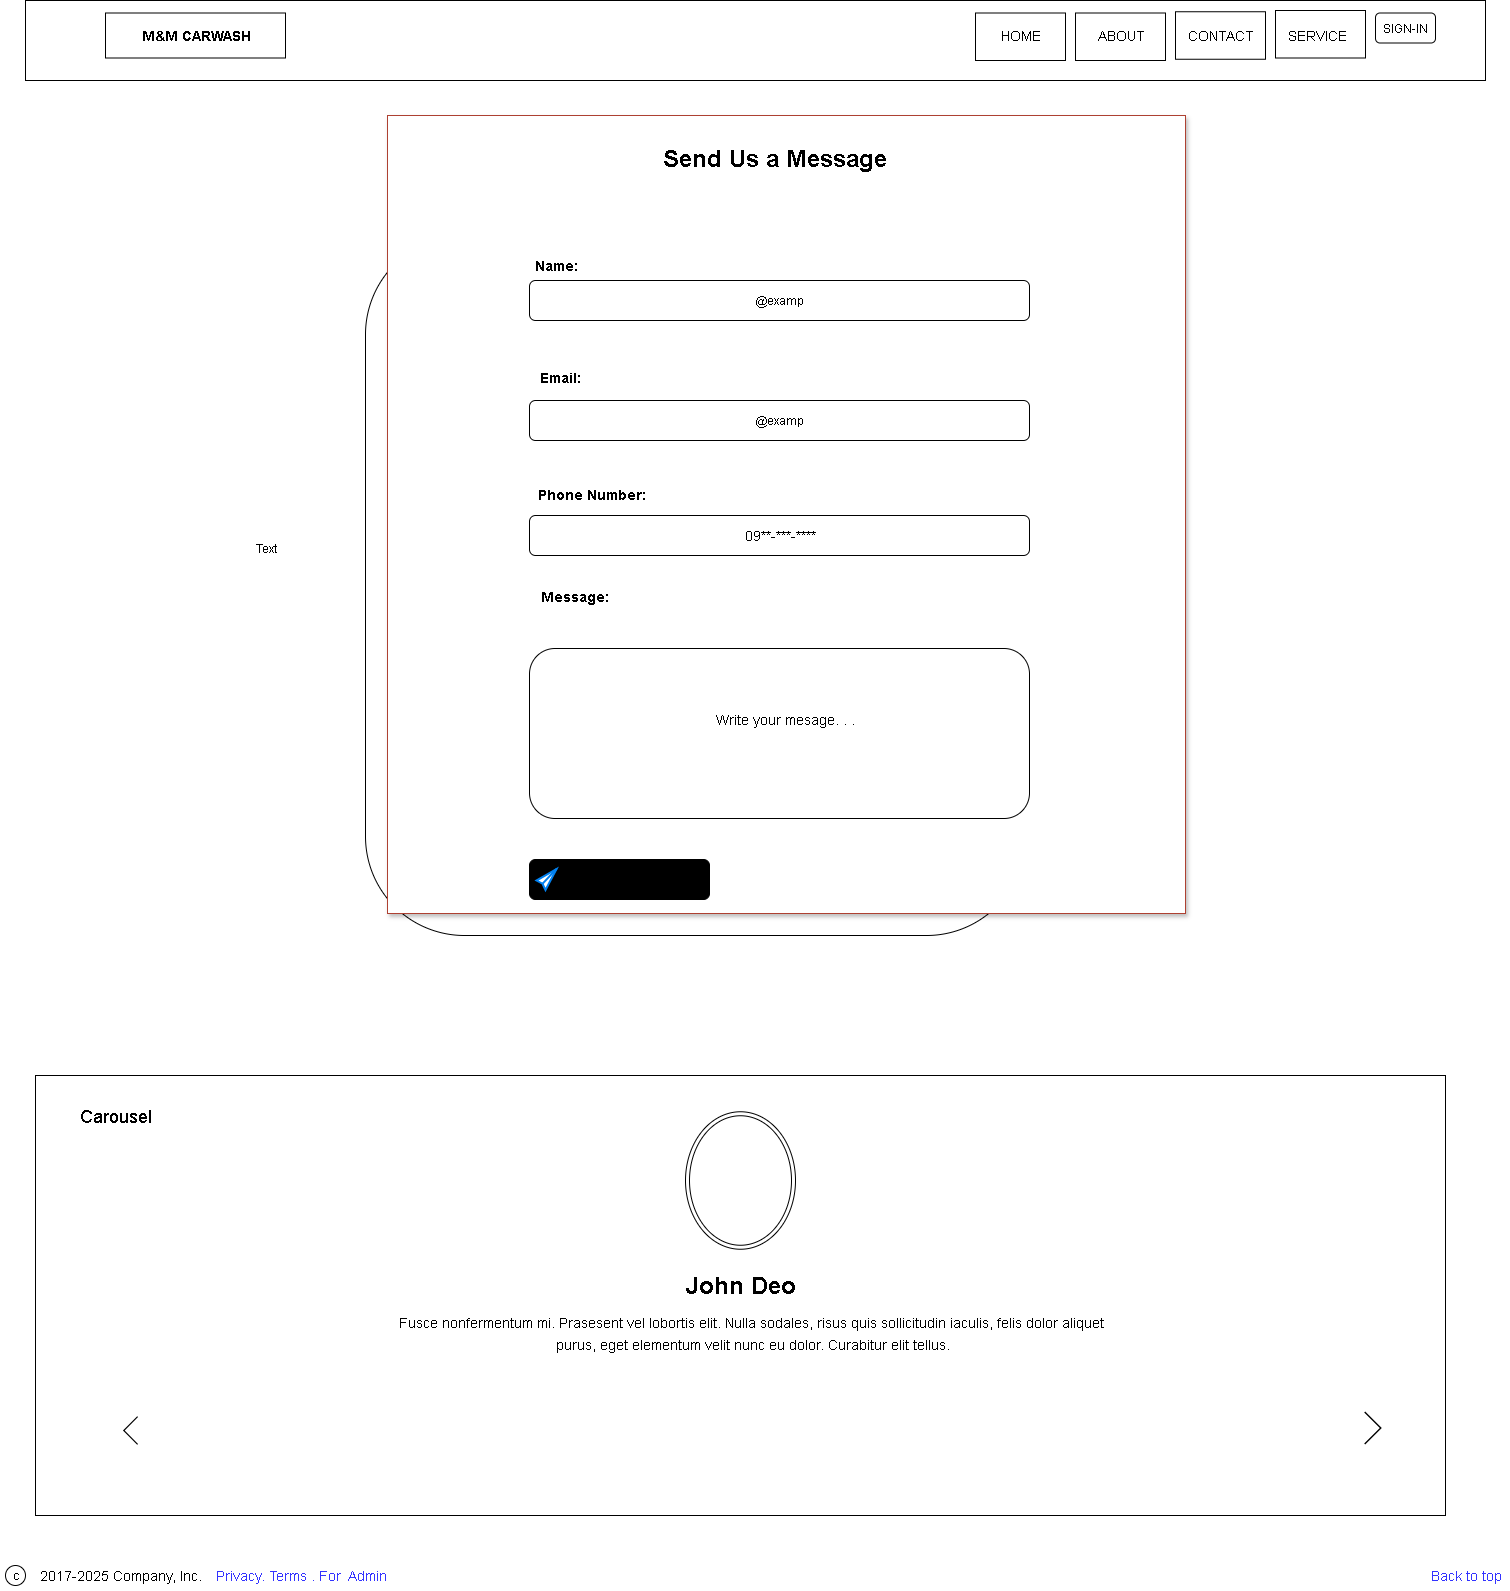

The diagram above was exported from draw.io. Its source (the exported page's mxGraphModel, read from the mxfile embedded in the PNG):
<mxGraphModel dx="2593" dy="1380" grid="0" gridSize="10" guides="1" tooltips="1" connect="1" arrows="1" fold="1" page="0" pageScale="1" pageWidth="850" pageHeight="1100" background="light-dark(#FFFFFF,#FFFFFF)" math="0" shadow="0">
  <root>
    <mxCell id="0" />
    <mxCell id="1" parent="0" />
    <mxCell id="Fgz-MPg_UsykkKlpHMOm-1" value="" style="rounded=0;whiteSpace=wrap;html=1;" vertex="1" parent="1">
      <mxGeometry x="180" y="125" width="1460" height="80" as="geometry" />
    </mxCell>
    <mxCell id="Fgz-MPg_UsykkKlpHMOm-2" value="" style="rounded=0;whiteSpace=wrap;html=1;" vertex="1" parent="1">
      <mxGeometry x="260" y="137.5" width="180" height="45" as="geometry" />
    </mxCell>
    <mxCell id="Fgz-MPg_UsykkKlpHMOm-3" value="&lt;font style=&quot;font-size: 14px;&quot;&gt;&lt;b&gt;M&amp;amp;M CARWASH&lt;/b&gt;&lt;/font&gt;" style="text;html=1;align=center;verticalAlign=middle;resizable=0;points=[];autosize=1;strokeColor=none;fillColor=none;" vertex="1" parent="1">
      <mxGeometry x="285" y="145" width="130" height="30" as="geometry" />
    </mxCell>
    <mxCell id="Fgz-MPg_UsykkKlpHMOm-4" value="" style="rounded=0;whiteSpace=wrap;html=1;" vertex="1" parent="1">
      <mxGeometry x="1130" y="137.5" width="90" height="47.5" as="geometry" />
    </mxCell>
    <mxCell id="Fgz-MPg_UsykkKlpHMOm-5" value="SIGN-IN" style="rounded=1;whiteSpace=wrap;html=1;fillColor=light-dark(#FFFFFF,#3333FF);" vertex="1" parent="1">
      <mxGeometry x="1530" y="137.5" width="60" height="30" as="geometry" />
    </mxCell>
    <mxCell id="Fgz-MPg_UsykkKlpHMOm-6" value="" style="rounded=0;whiteSpace=wrap;html=1;" vertex="1" parent="1">
      <mxGeometry x="1430" y="135" width="90" height="47.5" as="geometry" />
    </mxCell>
    <mxCell id="Fgz-MPg_UsykkKlpHMOm-7" value="" style="rounded=0;whiteSpace=wrap;html=1;" vertex="1" parent="1">
      <mxGeometry x="1330" y="136.25" width="90" height="47.5" as="geometry" />
    </mxCell>
    <mxCell id="Fgz-MPg_UsykkKlpHMOm-8" value="" style="rounded=0;whiteSpace=wrap;html=1;" vertex="1" parent="1">
      <mxGeometry x="1230" y="137.5" width="90" height="47.5" as="geometry" />
    </mxCell>
    <mxCell id="Fgz-MPg_UsykkKlpHMOm-9" value="&lt;font style=&quot;font-size: 14px;&quot;&gt;SERVICE&lt;/font&gt;" style="text;whiteSpace=wrap;html=1;" vertex="1" parent="1">
      <mxGeometry x="1440" y="145" width="90" height="40" as="geometry" />
    </mxCell>
    <mxCell id="Fgz-MPg_UsykkKlpHMOm-10" value="&lt;font style=&quot;font-size: 14px;&quot;&gt;CONTACT&lt;/font&gt;" style="text;html=1;align=center;verticalAlign=middle;resizable=0;points=[];autosize=1;strokeColor=none;fillColor=none;" vertex="1" parent="1">
      <mxGeometry x="1330" y="145" width="90" height="30" as="geometry" />
    </mxCell>
    <mxCell id="Fgz-MPg_UsykkKlpHMOm-11" value="&lt;font style=&quot;font-size: 14px;&quot;&gt;ABOUT&lt;/font&gt;" style="text;html=1;align=center;verticalAlign=middle;resizable=0;points=[];autosize=1;strokeColor=none;fillColor=none;" vertex="1" parent="1">
      <mxGeometry x="1240" y="145" width="70" height="30" as="geometry" />
    </mxCell>
    <mxCell id="Fgz-MPg_UsykkKlpHMOm-12" value="&lt;font style=&quot;font-size: 14px;&quot;&gt;HOME&lt;/font&gt;" style="text;html=1;align=center;verticalAlign=middle;resizable=0;points=[];autosize=1;strokeColor=none;fillColor=none;" vertex="1" parent="1">
      <mxGeometry x="1145" y="145" width="60" height="30" as="geometry" />
    </mxCell>
    <mxCell id="Fgz-MPg_UsykkKlpHMOm-14" value="" style="rounded=1;whiteSpace=wrap;html=1;fillColor=light-dark(#FFFFFF,#FFFFFF);" vertex="1" parent="1">
      <mxGeometry x="520" y="360" width="660" height="700" as="geometry" />
    </mxCell>
    <mxCell id="Fgz-MPg_UsykkKlpHMOm-15" value="" style="rounded=1;whiteSpace=wrap;html=1;fillColor=light-dark(#FFFFFF,#FFFFFF);strokeColor=light-dark(#000000,#000000);" vertex="1" parent="1">
      <mxGeometry x="705" y="351" width="500" height="40" as="geometry" />
    </mxCell>
    <mxCell id="Fgz-MPg_UsykkKlpHMOm-22" value="Text" style="text;html=1;align=center;verticalAlign=middle;resizable=0;points=[];autosize=1;strokeColor=none;fillColor=none;" vertex="1" parent="1">
      <mxGeometry x="400" y="658" width="40" height="30" as="geometry" />
    </mxCell>
    <mxCell id="Fgz-MPg_UsykkKlpHMOm-31" value="&lt;b&gt;&lt;font style=&quot;font-size: 14px; color: light-dark(rgb(255, 255, 255), rgb(255, 255, 255));&quot;&gt;Sent Message&lt;/font&gt;&lt;/b&gt;" style="text;html=1;align=center;verticalAlign=middle;resizable=0;points=[];autosize=1;strokeColor=none;fillColor=none;" vertex="1" parent="1">
      <mxGeometry x="515" y="1210" width="120" height="30" as="geometry" />
    </mxCell>
    <mxCell id="Fgz-MPg_UsykkKlpHMOm-32" value="" style="rounded=0;whiteSpace=wrap;html=1;fillColor=light-dark(#FFFFFF,#FFFFFF);" vertex="1" parent="1">
      <mxGeometry x="190" y="1200" width="1410" height="440" as="geometry" />
    </mxCell>
    <mxCell id="Fgz-MPg_UsykkKlpHMOm-33" value="" style="ellipse;shape=doubleEllipse;whiteSpace=wrap;html=1;rotation=90;" vertex="1" parent="1">
      <mxGeometry x="826.25" y="1250" width="137.5" height="110" as="geometry" />
    </mxCell>
    <mxCell id="Fgz-MPg_UsykkKlpHMOm-34" value="&lt;font style=&quot;color: light-dark(rgb(0, 0, 0), rgb(0, 0, 0)); font-size: 18px;&quot;&gt;Carousel&lt;/font&gt;" style="text;html=1;align=center;verticalAlign=middle;resizable=0;points=[];autosize=1;strokeColor=none;fillColor=none;" vertex="1" parent="1">
      <mxGeometry x="220" y="1220" width="100" height="40" as="geometry" />
    </mxCell>
    <mxCell id="Fgz-MPg_UsykkKlpHMOm-35" value="&lt;font style=&quot;color: light-dark(rgb(0, 0, 0), rgb(0, 0, 0)); font-size: 24px;&quot;&gt;&lt;b&gt;John Deo&lt;/b&gt;&lt;/font&gt;" style="text;html=1;align=center;verticalAlign=middle;resizable=0;points=[];autosize=1;strokeColor=none;fillColor=none;" vertex="1" parent="1">
      <mxGeometry x="830" y="1390" width="130" height="40" as="geometry" />
    </mxCell>
    <mxCell id="Fgz-MPg_UsykkKlpHMOm-36" value="&lt;sup&gt;&lt;font style=&quot;color: light-dark(rgb(0, 0, 0), rgb(0, 0, 0)); font-size: 14px;&quot;&gt;Fusce nonfermentum mi. Prasesent vel lobortis elit. Nulla sodales, risus quis sollicitudin iaculis, felis dolor aliquet&lt;/font&gt;&lt;/sup&gt;&lt;div&gt;&lt;sup&gt;&lt;font style=&quot;color: light-dark(rgb(0, 0, 0), rgb(0, 0, 0)); font-size: 14px;&quot;&gt;&amp;nbsp;purus, eget elementum velit nunc eu dolor. Curabitur elit tellus.&lt;/font&gt;&lt;/sup&gt;&lt;/div&gt;" style="text;html=1;align=center;verticalAlign=middle;resizable=0;points=[];autosize=1;strokeColor=none;fillColor=none;" vertex="1" parent="1">
      <mxGeometry x="535" y="1430" width="740" height="60" as="geometry" />
    </mxCell>
    <mxCell id="Fgz-MPg_UsykkKlpHMOm-37" value="" style="shape=image;html=1;verticalAlign=top;verticalLabelPosition=bottom;labelBackgroundColor=#ffffff;imageAspect=0;aspect=fixed;image=https://icons.diagrams.net/icon-cache1/Essential_Web_4-2054/angle-left-arrow-direction-less-than-890.svg" vertex="1" parent="1">
      <mxGeometry x="270" y="1540" width="30" height="30" as="geometry" />
    </mxCell>
    <mxCell id="Fgz-MPg_UsykkKlpHMOm-38" value="" style="shape=image;html=1;verticalAlign=top;verticalLabelPosition=bottom;labelBackgroundColor=#ffffff;imageAspect=0;aspect=fixed;image=https://icons.diagrams.net/icon-cache1/Essential_Web_4-2054/angle-left-arrow-direction-less-than-890.svg;rotation=-180;" vertex="1" parent="1">
      <mxGeometry x="1510" y="1535" width="35" height="35" as="geometry" />
    </mxCell>
    <mxCell id="Fgz-MPg_UsykkKlpHMOm-39" value="" style="ellipse;whiteSpace=wrap;html=1;aspect=fixed;fillColor=light-dark(#FFFFFF,#FFFFFF);strokeColor=light-dark(#000000,#000000);" vertex="1" parent="1">
      <mxGeometry x="160" y="1690" width="20" height="20" as="geometry" />
    </mxCell>
    <mxCell id="Fgz-MPg_UsykkKlpHMOm-40" value="&lt;font style=&quot;color: light-dark(rgb(0, 0, 0), rgb(0, 0, 0)); font-size: 14px;&quot;&gt;2017-2025 Company, Inc.&lt;/font&gt;" style="text;html=1;align=center;verticalAlign=middle;resizable=0;points=[];autosize=1;strokeColor=none;fillColor=none;" vertex="1" parent="1">
      <mxGeometry x="180" y="1685" width="190" height="30" as="geometry" />
    </mxCell>
    <mxCell id="Fgz-MPg_UsykkKlpHMOm-41" value="&lt;font style=&quot;color: light-dark(rgb(0, 0, 0), rgb(0, 0, 0)); font-size: 10px;&quot;&gt;C&lt;/font&gt;" style="text;html=1;align=center;verticalAlign=middle;resizable=0;points=[];autosize=1;strokeColor=none;fillColor=none;" vertex="1" parent="1">
      <mxGeometry x="155" y="1685" width="30" height="30" as="geometry" />
    </mxCell>
    <mxCell id="Fgz-MPg_UsykkKlpHMOm-42" value="&lt;font style=&quot;color: light-dark(rgb(51, 51, 255), rgb(0, 0, 255)); font-size: 14px;&quot;&gt;Privacy. Terms . For&amp;nbsp; Admin&lt;/font&gt;" style="text;html=1;align=center;verticalAlign=middle;resizable=0;points=[];autosize=1;strokeColor=none;fillColor=none;" vertex="1" parent="1">
      <mxGeometry x="360" y="1685" width="190" height="30" as="geometry" />
    </mxCell>
    <mxCell id="Fgz-MPg_UsykkKlpHMOm-45" value="&lt;blockquote style=&quot;margin: 0 0 0 40px; border: none; padding: 0px;&quot;&gt;&lt;blockquote style=&quot;margin: 0 0 0 40px; border: none; padding: 0px;&quot;&gt;&lt;font style=&quot;color: light-dark(rgb(51, 51, 255), rgb(0, 0, 255)); font-size: 14px;&quot;&gt;Back to top&lt;/font&gt;&lt;/blockquote&gt;&lt;/blockquote&gt;" style="text;html=1;align=center;verticalAlign=middle;resizable=0;points=[];autosize=1;strokeColor=none;fillColor=none;" vertex="1" parent="1">
      <mxGeometry x="1495" y="1685" width="170" height="30" as="geometry" />
    </mxCell>
    <mxCell id="Fgz-MPg_UsykkKlpHMOm-46" value="" style="whiteSpace=wrap;html=1;aspect=fixed;strokeColor=#ae4132;fillColor=light-dark(#FFFFFF,#FFFFFF);shadow=1;" vertex="1" parent="1">
      <mxGeometry x="542" y="240" width="798" height="798" as="geometry" />
    </mxCell>
    <mxCell id="Fgz-MPg_UsykkKlpHMOm-49" value="&lt;b&gt;&lt;font style=&quot;font-size: 24px; color: light-dark(rgb(0, 0, 0), rgb(0, 0, 0));&quot;&gt;Send Us a Message&lt;/font&gt;&lt;/b&gt;" style="text;html=1;align=center;verticalAlign=middle;resizable=0;points=[];autosize=1;strokeColor=none;fillColor=none;" vertex="1" parent="1">
      <mxGeometry x="804" y="263" width="250" height="40" as="geometry" />
    </mxCell>
    <mxCell id="Fgz-MPg_UsykkKlpHMOm-52" value="&lt;font style=&quot;color: light-dark(rgb(0, 0, 0), rgb(0, 0, 0)); font-size: 14px;&quot;&gt;&lt;b style=&quot;&quot;&gt;Name:&lt;/b&gt;&lt;/font&gt;" style="text;strokeColor=none;align=center;fillColor=none;html=1;verticalAlign=middle;whiteSpace=wrap;rounded=0;" vertex="1" parent="1">
      <mxGeometry x="681" y="375" width="60" height="30" as="geometry" />
    </mxCell>
    <mxCell id="Fgz-MPg_UsykkKlpHMOm-53" value="@examp" style="rounded=1;whiteSpace=wrap;html=1;fillColor=light-dark(#FFFFFF,#FFFFFF);strokeColor=light-dark(#000000,#000000);" vertex="1" parent="1">
      <mxGeometry x="684" y="405" width="500" height="40" as="geometry" />
    </mxCell>
    <mxCell id="Fgz-MPg_UsykkKlpHMOm-54" value="&lt;font style=&quot;color: light-dark(rgb(0, 0, 0), rgb(0, 0, 0)); font-size: 14px;&quot;&gt;&lt;b&gt;Email:&lt;/b&gt;&lt;/font&gt;" style="text;html=1;align=center;verticalAlign=middle;resizable=0;points=[];autosize=1;strokeColor=none;fillColor=none;" vertex="1" parent="1">
      <mxGeometry x="684" y="487" width="60" height="30" as="geometry" />
    </mxCell>
    <mxCell id="Fgz-MPg_UsykkKlpHMOm-55" value="@examp" style="rounded=1;whiteSpace=wrap;html=1;fillColor=light-dark(#FFFFFF,#FFFFFF);strokeColor=light-dark(#000000,#000000);" vertex="1" parent="1">
      <mxGeometry x="684" y="525" width="500" height="40" as="geometry" />
    </mxCell>
    <mxCell id="Fgz-MPg_UsykkKlpHMOm-56" value="&lt;b&gt;&lt;font style=&quot;font-size: 14px; color: light-dark(rgb(0, 0, 0), rgb(0, 0, 0));&quot;&gt;Phone Number:&lt;/font&gt;&lt;/b&gt;" style="text;html=1;align=center;verticalAlign=middle;resizable=0;points=[];autosize=1;strokeColor=none;fillColor=none;" vertex="1" parent="1">
      <mxGeometry x="681" y="604" width="130" height="30" as="geometry" />
    </mxCell>
    <mxCell id="Fgz-MPg_UsykkKlpHMOm-58" value="" style="rounded=1;whiteSpace=wrap;html=1;fillColor=light-dark(#FFFFFF,#FFFFFF);strokeColor=light-dark(#000000,#000000);" vertex="1" parent="1">
      <mxGeometry x="684" y="640" width="500" height="40" as="geometry" />
    </mxCell>
    <mxCell id="Fgz-MPg_UsykkKlpHMOm-59" value="&lt;font style=&quot;color: light-dark(rgb(0, 0, 0), rgb(128, 128, 128)); font-size: 14px;&quot;&gt;09**-***-****&lt;/font&gt;" style="text;html=1;align=center;verticalAlign=middle;resizable=0;points=[];autosize=1;strokeColor=none;fillColor=none;" vertex="1" parent="1">
      <mxGeometry x="889" y="645" width="90" height="30" as="geometry" />
    </mxCell>
    <mxCell id="Fgz-MPg_UsykkKlpHMOm-60" value="&lt;font style=&quot;font-size: 14px; color: light-dark(rgb(0, 0, 0), rgb(0, 0, 0));&quot;&gt;&lt;b&gt;Message:&lt;/b&gt;&lt;/font&gt;" style="text;html=1;align=center;verticalAlign=middle;resizable=0;points=[];autosize=1;strokeColor=none;fillColor=none;" vertex="1" parent="1">
      <mxGeometry x="684" y="706" width="90" height="30" as="geometry" />
    </mxCell>
    <mxCell id="Fgz-MPg_UsykkKlpHMOm-61" value="" style="rounded=1;whiteSpace=wrap;html=1;fillColor=light-dark(#FFFFFF,#FFFFFF);strokeColor=light-dark(#000000,#000000);" vertex="1" parent="1">
      <mxGeometry x="684" y="773" width="500" height="170" as="geometry" />
    </mxCell>
    <mxCell id="Fgz-MPg_UsykkKlpHMOm-62" value="&lt;font style=&quot;color: light-dark(rgb(0, 0, 0), rgb(128, 128, 128)); font-size: 14px;&quot;&gt;Write your mesage. . .&amp;nbsp;&lt;/font&gt;" style="text;html=1;align=center;verticalAlign=middle;resizable=0;points=[];autosize=1;strokeColor=none;fillColor=none;" vertex="1" parent="1">
      <mxGeometry x="856" y="829" width="170" height="30" as="geometry" />
    </mxCell>
    <mxCell id="Fgz-MPg_UsykkKlpHMOm-63" value="" style="rounded=1;whiteSpace=wrap;html=1;fillColor=light-dark(#000000,#000000);strokeColor=light-dark(#000000,#000000);" vertex="1" parent="1">
      <mxGeometry x="684" y="984" width="180" height="40" as="geometry" />
    </mxCell>
    <mxCell id="Fgz-MPg_UsykkKlpHMOm-64" value="" style="html=1;verticalLabelPosition=bottom;align=center;labelBackgroundColor=#ffffff;verticalAlign=top;strokeWidth=2;strokeColor=#0080F0;shadow=0;dashed=0;shape=mxgraph.ios7.icons.pointer;" vertex="1" parent="1">
      <mxGeometry x="691" y="993.5" width="20" height="21" as="geometry" />
    </mxCell>
    <mxCell id="Fgz-MPg_UsykkKlpHMOm-66" value="send message" style="text;html=1;align=center;verticalAlign=middle;whiteSpace=wrap;rounded=0;" vertex="1" parent="1">
      <mxGeometry x="730.25" y="993.5" width="96" height="30" as="geometry" />
    </mxCell>
  </root>
</mxGraphModel>